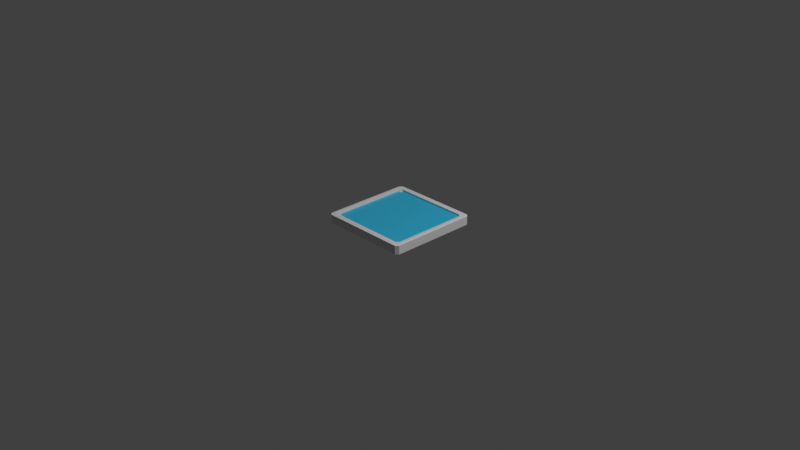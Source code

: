 # Source: platform.blend  (saved by Blender 3.0.42; exported with 4.5.12 LTS)
import bpy
from mathutils import Matrix  # noqa: F401  (used for matrix-valued properties, if any)

bpy.ops.wm.read_factory_settings(use_empty=True)
scene = bpy.context.scene
scene.name = 'Scene'

# ---- collections
col_collection = bpy.data.collections.new('Collection'); scene.collection.children.link(col_collection)

# ---- materials (node trees are filled in below, after node groups)
mat_material_001 = bpy.data.materials.new('Material.001')
mat_material_001.use_transparent_shadow = False
mat_material_002 = bpy.data.materials.new('Material.002')
mat_material_002.use_transparent_shadow = False

# ---- material node trees
mat_material_001.use_nodes = True; mat_material_001.node_tree.nodes.clear()
_N = mat_material_001.node_tree.nodes; _L = mat_material_001.node_tree.links
n0 = _N.new('ShaderNodeBsdfPrincipled'); n0.name = 'Principled BSDF'; n0.location = (10, 300)
n0.distribution = 'GGX'
n0.subsurface_method = 'RANDOM_WALK_SKIN'
n0.inputs[3].default_value = 1.45
n0.inputs[27].default_value = (0.0, 0.0, 0.0, 1.0)
n0.inputs[28].default_value = 1.0
n1 = _N.new('ShaderNodeOutputMaterial'); n1.name = 'Material Output'; n1.location = (300, 300)
_L.new(n0.outputs[0], n1.inputs[0])
n1.is_active_output = True
mat_material_002.use_nodes = True; mat_material_002.node_tree.nodes.clear()
_N = mat_material_002.node_tree.nodes; _L = mat_material_002.node_tree.links
n0 = _N.new('ShaderNodeBsdfPrincipled'); n0.name = 'Principled BSDF'; n0.location = (10, 300)
n0.distribution = 'GGX'
n0.subsurface_method = 'RANDOM_WALK_SKIN'
n0.inputs[0].default_value = (0.03434, 0.5149, 0.7991, 1.0)
n0.inputs[3].default_value = 1.45
n0.inputs[27].default_value = (0.0, 0.0, 0.0, 1.0)
n0.inputs[28].default_value = 1.0
n1 = _N.new('ShaderNodeOutputMaterial'); n1.name = 'Material Output'; n1.location = (300, 300)
_L.new(n0.outputs[0], n1.inputs[0])
n1.is_active_output = True

# ---- world
world_world = bpy.data.worlds.new('World'); scene.world = world_world
world_world.use_nodes = True; world_world.node_tree.nodes.clear()
_N = world_world.node_tree.nodes; _L = world_world.node_tree.links
n0 = _N.new('ShaderNodeOutputWorld'); n0.name = 'World Output'; n0.location = (300, 300)
n1 = _N.new('ShaderNodeBackground'); n1.name = 'Background'; n1.location = (10, 300)
n1.inputs[0].default_value = (0.05088, 0.05088, 0.05088, 1.0)
_L.new(n1.outputs[0], n0.inputs[0])
n0.is_active_output = True
world_world.color = (0.05088, 0.05088, 0.05088)
world_world.use_sun_shadow = False
world_world.sun_shadow_jitter_overblur = 0.0

# ---- cameras
cam_camera = bpy.data.cameras.new('Camera')
cam_camera.clip_end = 100.0
cam_camera.ortho_scale = 7.314

# ---- lights
light_light = bpy.data.lights.new('Light', 'POINT')
light_light.transmission_factor = 0.0
light_light.energy = 1000.0
light_light.shadow_soft_size = 0.1
light_light.shadow_maximum_resolution = 0.006
light_light.use_absolute_resolution = True

# ---- meshes
me_cube_001 = bpy.data.meshes.new('Cube.001')
me_cube_001.from_pydata([(-0.8825, -0.8825, -1.0), (-0.8825, -0.8825, 1.0), (-0.8825, 0.8825, -1.0), (-0.8825, 0.8825, 1.0), (0.8825, -0.8825, -1.0), (0.8825, -0.8825, 1.0), (0.8825, 0.8825, -1.0), (0.8825, 0.8825, 1.0), (-1.0, 1.0, -1.0), (-1.0, -1.0, -1.0), (-1.0, -1.0, 1.0), (-1.0, 1.0, 1.0), (1.0, 1.0, -1.0), (1.0, 1.0, 1.0), (1.0, -1.0, -1.0), (1.0, -1.0, 1.0), (-0.8825, 0.8825, -1.48), (-0.8825, -0.8825, -1.48), (-0.8825, -0.8825, 0.5202), (-0.8825, 0.8825, 0.5202), (0.8825, 0.8825, -1.48), (0.8825, 0.8825, 0.5202), (0.8825, -0.8825, -1.48), (0.8825, -0.8825, 0.5202)], [], [(9, 10, 11, 8), (8, 11, 13, 12), (12, 13, 15, 14), (14, 15, 10, 9), (6, 4, 22, 20), (4, 0, 17, 22), (2, 0, 9, 8), (1, 3, 11, 10), (6, 2, 8, 12), (3, 7, 13, 11), (4, 6, 12, 14), (7, 5, 15, 13), (0, 4, 14, 9), (5, 1, 10, 15), (16, 20, 22, 17), (21, 19, 18, 23), (2, 6, 20, 16), (0, 2, 16, 17), (1, 5, 23, 18), (5, 7, 21, 23), (7, 3, 19, 21), (3, 1, 18, 19)])
me_cube_001.polygons.foreach_set('material_index', [0, 0, 0, 0, 1, 1, 0, 0, 0, 0, 0, 0, 0, 0, 1, 1, 1, 1, 0, 0, 0, 0])
_uv = me_cube_001.uv_layers.new(name='UVMap')
_uv.uv.foreach_set('vector', [0.375, 0.0, 0.625, 0.0, 0.625, 0.25, 0.375, 0.25, 0.375, 0.25, 0.625, 0.25, 0.625, 0.5, 0.375, 0.5, 0.375, 0.5, 0.625, 0.5, 0.625, 0.75, 0.375, 0.75, 0.375, 0.75, 0.625, 0.75, 0.625, 1.0, 0.375, 1.0, 0.3603, 0.5147, 0.3603, 0.7353, 0.3603, 0.7353, 0.3603, 0.5147, 0.3603, 0.7353, 0.1397, 0.7353, 0.1397, 0.7353, 0.3603, 0.7353, 0.1397, 0.5147, 0.1397, 0.7353, 0.125, 0.75, 0.125, 0.5, 0.8603, 0.7353, 0.8603, 0.5147, 0.875, 0.5, 0.875, 0.75, 0.3603, 0.5147, 0.1397, 0.5147, 0.125, 0.5, 0.375, 0.5, 0.8603, 0.5147, 0.6397, 0.5147, 0.625, 0.5, 0.875, 0.5, 0.3603, 0.7353, 0.3603, 0.5147, 0.375, 0.5, 0.375, 0.75, 0.6397, 0.5147, 0.6397, 0.7353, 0.625, 0.75, 0.625, 0.5, 0.1397, 0.7353, 0.3603, 0.7353, 0.375, 0.75, 0.125, 0.75, 0.6397, 0.7353, 0.8603, 0.7353, 0.875, 0.75, 0.625, 0.75, 0.1397, 0.5147, 0.3603, 0.5147, 0.3603, 0.7353, 0.1397, 0.7353, 0.6397, 0.5147, 0.8603, 0.5147, 0.8603, 0.7353, 0.6397, 0.7353, 0.1397, 0.5147, 0.3603, 0.5147, 0.3603, 0.5147, 0.1397, 0.5147, 0.1397, 0.7353, 0.1397, 0.5147, 0.1397, 0.5147, 0.1397, 0.7353, 0.8603, 0.7353, 0.6397, 0.7353, 0.6397, 0.7353, 0.8603, 0.7353, 0.6397, 0.7353, 0.6397, 0.5147, 0.6397, 0.5147, 0.6397, 0.7353, 0.6397, 0.5147, 0.8603, 0.5147, 0.8603, 0.5147, 0.6397, 0.5147, 0.8603, 0.5147, 0.8603, 0.7353, 0.8603, 0.7353, 0.8603, 0.5147])
me_cube_001.materials.append(mat_material_001)
me_cube_001.materials.append(mat_material_002)
me_cube_001.use_remesh_fix_poles = True
me_cube_001.use_remesh_preserve_attributes = False
me_cube_001.update()

# ---- objects
ob_light = bpy.data.objects.new('Light', light_light)
ob_camera = bpy.data.objects.new('Camera', cam_camera)
ob_cube = bpy.data.objects.new('Cube', me_cube_001)

# ---- transforms, parenting, visibility, modifiers, constraints
ob_light.location = (4.076, 1.005, 5.904)
ob_light.rotation_euler = (0.6503, 0.05522, 1.866)
ob_light.lock_rotations_4d = False
ob_light.empty_display_type = 'ARROWS'
ob_light.color = (0.0, 0.0, 0.0, 0.0)
ob_light.lineart.crease_threshold = 0.0
ob_camera.location = (7.359, -6.926, 4.958)
ob_camera.rotation_euler = (1.109, 0.0, 0.8149)
ob_camera.lock_rotations_4d = False
ob_camera.empty_display_type = 'ARROWS'
ob_camera.color = (0.0, 0.0, 0.0, 0.0)
ob_camera.display_type = 'WIRE'
ob_camera.lineart.crease_threshold = 0.0
ob_cube.location = (0.0, 0.0, 0.0)
ob_cube.scale = (0.5, 0.5, 0.05)
_m = ob_cube.modifiers.new('Bevel', 'BEVEL')
_m.width = 0.11
_m.width_pct = 0.11

# ---- collection membership
col_collection.objects.link(ob_light)
col_collection.objects.link(ob_camera)
col_collection.objects.link(ob_cube)

# ---- scene / render settings (as saved in the file)
scene.camera = ob_camera
scene.frame_start = 1; scene.frame_end = 250; scene.frame_set(1)
scene.render.engine = 'BLENDER_EEVEE_NEXT'
scene.cycles.sampling_pattern = 'TABULATED_SOBOL'
scene.cycles.use_light_tree = False
scene.view_settings.view_transform = 'Standard'
bpy.context.view_layer.update()

